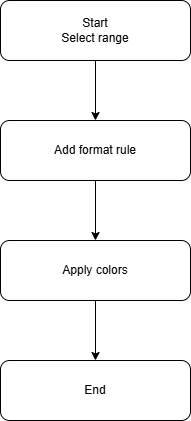

The diagram above was exported from draw.io. Its source (the exported page's mxGraphModel, read from the mxfile embedded in the PNG):
<mxGraphModel dx="1030" dy="596" grid="1" gridSize="10" guides="1" tooltips="1" connect="1" arrows="1" fold="1" page="1" pageScale="1" pageWidth="850" pageHeight="1100" math="0" shadow="0">
  <root>
    <mxCell id="0" />
    <mxCell id="1" parent="0" />
    <mxCell id="Tt9kXb8kTtbxbwzOgmXw-6" edge="1" parent="1" source="Tt9kXb8kTtbxbwzOgmXw-2" style="edgeStyle=orthogonalEdgeStyle;rounded=0;orthogonalLoop=1;jettySize=auto;html=1;" target="Tt9kXb8kTtbxbwzOgmXw-3" value="">
      <mxGeometry relative="1" as="geometry" />
    </mxCell>
    <mxCell id="Tt9kXb8kTtbxbwzOgmXw-2" parent="1" style="rounded=1;whiteSpace=wrap;html=1;" value="Start&lt;br&gt;Select range" vertex="1">
      <mxGeometry height="60" width="190" x="330" y="70" as="geometry" />
    </mxCell>
    <mxCell id="Tt9kXb8kTtbxbwzOgmXw-7" edge="1" parent="1" source="Tt9kXb8kTtbxbwzOgmXw-3" style="edgeStyle=orthogonalEdgeStyle;rounded=0;orthogonalLoop=1;jettySize=auto;html=1;" target="Tt9kXb8kTtbxbwzOgmXw-4" value="">
      <mxGeometry relative="1" as="geometry" />
    </mxCell>
    <mxCell id="Tt9kXb8kTtbxbwzOgmXw-3" parent="1" style="rounded=1;whiteSpace=wrap;html=1;" value="Add format rule" vertex="1">
      <mxGeometry height="60" width="190" x="330" y="190" as="geometry" />
    </mxCell>
    <mxCell id="Tt9kXb8kTtbxbwzOgmXw-8" edge="1" parent="1" source="Tt9kXb8kTtbxbwzOgmXw-4" style="edgeStyle=orthogonalEdgeStyle;rounded=0;orthogonalLoop=1;jettySize=auto;html=1;" target="Tt9kXb8kTtbxbwzOgmXw-5" value="">
      <mxGeometry relative="1" as="geometry" />
    </mxCell>
    <mxCell id="Tt9kXb8kTtbxbwzOgmXw-4" parent="1" style="rounded=1;whiteSpace=wrap;html=1;" value="Apply colors" vertex="1">
      <mxGeometry height="60" width="190" x="330" y="310" as="geometry" />
    </mxCell>
    <mxCell id="Tt9kXb8kTtbxbwzOgmXw-5" parent="1" style="rounded=1;whiteSpace=wrap;html=1;" value="End" vertex="1">
      <mxGeometry height="60" width="190" x="330" y="430" as="geometry" />
    </mxCell>
  </root>
</mxGraphModel>